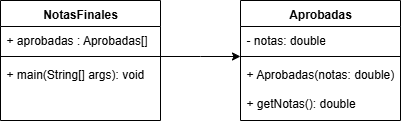

The diagram above was exported from draw.io. Its source (the exported page's mxGraphModel, read from the mxfile embedded in the PNG):
<mxGraphModel dx="427" dy="468" grid="1" gridSize="10" guides="1" tooltips="1" connect="1" arrows="1" fold="1" page="1" pageScale="1" pageWidth="850" pageHeight="1100" math="0" shadow="0">
  <root>
    <mxCell id="0" />
    <mxCell id="1" parent="0" />
    <mxCell id="PSFkDoOx6gyTU0bGrHXF-1" value="NotasFinales" style="swimlane;fontStyle=1;align=center;verticalAlign=top;childLayout=stackLayout;horizontal=1;startSize=26;horizontalStack=0;resizeParent=1;resizeParentMax=0;resizeLast=0;collapsible=1;marginBottom=0;whiteSpace=wrap;html=1;" vertex="1" parent="1">
      <mxGeometry x="250" y="110" width="160" height="120" as="geometry" />
    </mxCell>
    <mxCell id="PSFkDoOx6gyTU0bGrHXF-2" value="+ aprobadas : Aprobadas[]" style="text;strokeColor=none;fillColor=none;align=left;verticalAlign=top;spacingLeft=4;spacingRight=4;overflow=hidden;rotatable=0;points=[[0,0.5],[1,0.5]];portConstraint=eastwest;whiteSpace=wrap;html=1;" vertex="1" parent="PSFkDoOx6gyTU0bGrHXF-1">
      <mxGeometry y="26" width="160" height="26" as="geometry" />
    </mxCell>
    <mxCell id="PSFkDoOx6gyTU0bGrHXF-3" value="" style="line;strokeWidth=1;fillColor=none;align=left;verticalAlign=middle;spacingTop=-1;spacingLeft=3;spacingRight=3;rotatable=0;labelPosition=right;points=[];portConstraint=eastwest;strokeColor=inherit;" vertex="1" parent="PSFkDoOx6gyTU0bGrHXF-1">
      <mxGeometry y="52" width="160" height="8" as="geometry" />
    </mxCell>
    <mxCell id="PSFkDoOx6gyTU0bGrHXF-4" value="+ main(String[] args): void" style="text;strokeColor=none;fillColor=none;align=left;verticalAlign=top;spacingLeft=4;spacingRight=4;overflow=hidden;rotatable=0;points=[[0,0.5],[1,0.5]];portConstraint=eastwest;whiteSpace=wrap;html=1;" vertex="1" parent="PSFkDoOx6gyTU0bGrHXF-1">
      <mxGeometry y="60" width="160" height="60" as="geometry" />
    </mxCell>
    <mxCell id="PSFkDoOx6gyTU0bGrHXF-5" value="Aprobadas" style="swimlane;fontStyle=1;align=center;verticalAlign=top;childLayout=stackLayout;horizontal=1;startSize=26;horizontalStack=0;resizeParent=1;resizeParentMax=0;resizeLast=0;collapsible=1;marginBottom=0;whiteSpace=wrap;html=1;" vertex="1" parent="1">
      <mxGeometry x="490" y="110" width="160" height="120" as="geometry" />
    </mxCell>
    <mxCell id="PSFkDoOx6gyTU0bGrHXF-6" value="- notas: double" style="text;strokeColor=none;fillColor=none;align=left;verticalAlign=top;spacingLeft=4;spacingRight=4;overflow=hidden;rotatable=0;points=[[0,0.5],[1,0.5]];portConstraint=eastwest;whiteSpace=wrap;html=1;" vertex="1" parent="PSFkDoOx6gyTU0bGrHXF-5">
      <mxGeometry y="26" width="160" height="26" as="geometry" />
    </mxCell>
    <mxCell id="PSFkDoOx6gyTU0bGrHXF-7" value="" style="line;strokeWidth=1;fillColor=none;align=left;verticalAlign=middle;spacingTop=-1;spacingLeft=3;spacingRight=3;rotatable=0;labelPosition=right;points=[];portConstraint=eastwest;strokeColor=inherit;" vertex="1" parent="PSFkDoOx6gyTU0bGrHXF-5">
      <mxGeometry y="52" width="160" height="8" as="geometry" />
    </mxCell>
    <mxCell id="PSFkDoOx6gyTU0bGrHXF-8" value="+ Aprobadas(notas: double)&lt;div&gt;&lt;br&gt;&lt;/div&gt;&lt;div&gt;+ getNotas(): double&lt;/div&gt;" style="text;strokeColor=none;fillColor=none;align=left;verticalAlign=top;spacingLeft=4;spacingRight=4;overflow=hidden;rotatable=0;points=[[0,0.5],[1,0.5]];portConstraint=eastwest;whiteSpace=wrap;html=1;" vertex="1" parent="PSFkDoOx6gyTU0bGrHXF-5">
      <mxGeometry y="60" width="160" height="60" as="geometry" />
    </mxCell>
    <mxCell id="PSFkDoOx6gyTU0bGrHXF-9" value="" style="edgeStyle=orthogonalEdgeStyle;rounded=0;orthogonalLoop=1;jettySize=auto;html=1;" edge="1" parent="1" source="PSFkDoOx6gyTU0bGrHXF-3">
      <mxGeometry relative="1" as="geometry">
        <mxPoint x="490" y="166" as="targetPoint" />
      </mxGeometry>
    </mxCell>
  </root>
</mxGraphModel>